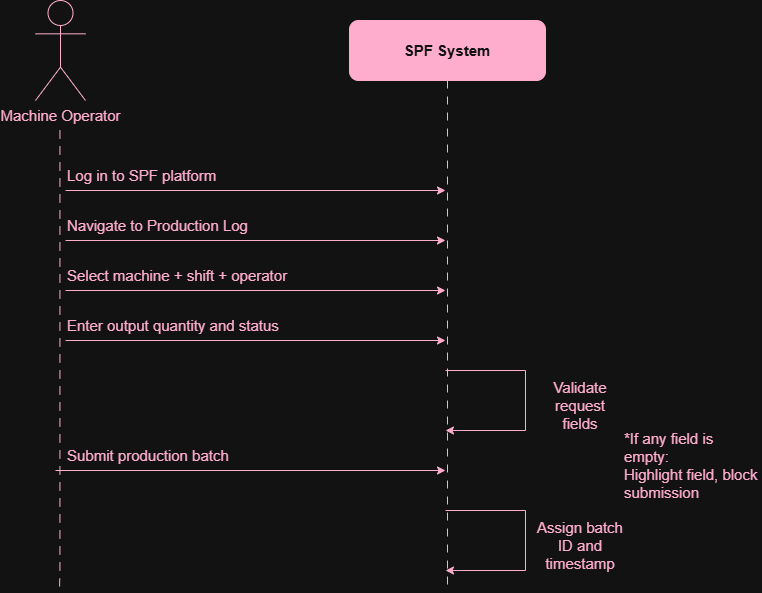

The diagram above was exported from draw.io. Its source (the exported page's mxGraphModel, read from the mxfile embedded in the PNG):
<mxGraphModel dx="1229" dy="676" grid="1" gridSize="10" guides="1" tooltips="1" connect="1" arrows="1" fold="1" page="1" pageScale="1" pageWidth="827" pageHeight="1169" math="0" shadow="0">
  <root>
    <mxCell id="0" />
    <mxCell id="1" parent="0" />
    <mxCell id="O1xXUVX19xsCLsZUaz1D-11" edge="1" parent="1" style="edgeStyle=orthogonalEdgeStyle;rounded=0;orthogonalLoop=1;jettySize=auto;html=1;endArrow=none;endFill=0;dashed=1;dashPattern=8 8;fontSize=15;strokeColor=light-dark(#000000,#FFADCD);fontColor=light-dark(#000000,#FFADCD);labelBackgroundColor=none;" value="&amp;nbsp; ">
      <mxGeometry relative="1" as="geometry">
        <Array as="points">
          <mxPoint x="124" y="660" />
          <mxPoint x="124" y="680" />
        </Array>
        <mxPoint x="124.44" y="220" as="sourcePoint" />
        <mxPoint x="124" y="680" as="targetPoint" />
      </mxGeometry>
    </mxCell>
    <mxCell id="O1xXUVX19xsCLsZUaz1D-1" parent="1" style="shape=umlActor;verticalLabelPosition=bottom;verticalAlign=top;html=1;outlineConnect=0;fontSize=15;strokeColor=light-dark(#000000,#FFADCD);fontColor=light-dark(#000000,#FFADCD);labelBackgroundColor=none;" value="Machine Operator" vertex="1">
      <mxGeometry height="100" width="50" x="100" y="90" as="geometry" />
    </mxCell>
    <mxCell id="O1xXUVX19xsCLsZUaz1D-13" edge="1" parent="1" source="O1xXUVX19xsCLsZUaz1D-2" style="edgeStyle=orthogonalEdgeStyle;rounded=0;orthogonalLoop=1;jettySize=auto;html=1;exitX=0.5;exitY=1;exitDx=0;exitDy=0;endArrow=none;endFill=0;dashed=1;dashPattern=8 8;fontSize=15;strokeColor=light-dark(#000000,#FFADCD);fontColor=light-dark(#000000,#FFADCD);labelBackgroundColor=none;">
      <mxGeometry relative="1" as="geometry">
        <mxPoint x="512" y="680" as="targetPoint" />
      </mxGeometry>
    </mxCell>
    <mxCell id="O1xXUVX19xsCLsZUaz1D-2" parent="1" style="rounded=1;whiteSpace=wrap;html=1;labelBackgroundColor=none;fillColor=#a20025;fontColor=#ffffff;strokeColor=light-dark(#000000,#FFADCD);fontSize=15;" value="&lt;b&gt;SPF System&lt;/b&gt;" vertex="1">
      <mxGeometry height="60" width="196" x="414" y="110" as="geometry" />
    </mxCell>
    <mxCell id="O1xXUVX19xsCLsZUaz1D-15" edge="1" parent="1" style="endArrow=classic;html=1;rounded=0;fontSize=15;strokeColor=light-dark(#000000,#FFADCD);fontColor=light-dark(#000000,#FFADCD);labelBackgroundColor=none;" value="">
      <mxGeometry height="50" relative="1" width="50" as="geometry">
        <mxPoint x="130" y="280" as="sourcePoint" />
        <mxPoint x="510" y="280" as="targetPoint" />
      </mxGeometry>
    </mxCell>
    <mxCell id="O1xXUVX19xsCLsZUaz1D-16" edge="1" parent="1" style="endArrow=classic;html=1;rounded=0;fontSize=15;strokeColor=light-dark(#000000,#FFADCD);fontColor=light-dark(#000000,#FFADCD);labelBackgroundColor=none;" value="">
      <mxGeometry height="50" relative="1" width="50" as="geometry">
        <mxPoint x="130" y="330" as="sourcePoint" />
        <mxPoint x="510" y="330" as="targetPoint" />
      </mxGeometry>
    </mxCell>
    <mxCell id="O1xXUVX19xsCLsZUaz1D-17" edge="1" parent="1" style="endArrow=classic;html=1;rounded=0;fontSize=15;strokeColor=light-dark(#000000,#FFADCD);fontColor=light-dark(#000000,#FFADCD);labelBackgroundColor=none;" value="">
      <mxGeometry height="50" relative="1" width="50" as="geometry">
        <mxPoint x="130" y="380" as="sourcePoint" />
        <mxPoint x="510" y="380" as="targetPoint" />
      </mxGeometry>
    </mxCell>
    <mxCell id="O1xXUVX19xsCLsZUaz1D-18" edge="1" parent="1" style="endArrow=classic;html=1;rounded=0;fontSize=15;strokeColor=light-dark(#000000,#FFADCD);fontColor=light-dark(#000000,#FFADCD);labelBackgroundColor=none;" value="">
      <mxGeometry height="50" relative="1" width="50" as="geometry">
        <mxPoint x="130" y="430" as="sourcePoint" />
        <mxPoint x="510" y="430" as="targetPoint" />
      </mxGeometry>
    </mxCell>
    <mxCell id="O1xXUVX19xsCLsZUaz1D-19" edge="1" parent="1" style="endArrow=classic;html=1;rounded=0;fontSize=15;strokeColor=light-dark(#000000,#FFADCD);fontColor=light-dark(#000000,#FFADCD);labelBackgroundColor=none;" value="">
      <mxGeometry height="50" relative="1" width="50" as="geometry">
        <mxPoint x="120" y="560" as="sourcePoint" />
        <mxPoint x="510" y="560" as="targetPoint" />
      </mxGeometry>
    </mxCell>
    <mxCell id="O1xXUVX19xsCLsZUaz1D-20" edge="1" parent="1" style="endArrow=classic;html=1;rounded=0;fontSize=15;strokeColor=light-dark(#000000,#FFADCD);fontColor=light-dark(#000000,#FFADCD);labelBackgroundColor=none;" value="">
      <mxGeometry height="50" relative="1" width="50" as="geometry">
        <Array as="points">
          <mxPoint x="590" y="460" />
          <mxPoint x="590" y="520" />
        </Array>
        <mxPoint x="510" y="460" as="sourcePoint" />
        <mxPoint x="510" y="520" as="targetPoint" />
      </mxGeometry>
    </mxCell>
    <mxCell id="O1xXUVX19xsCLsZUaz1D-22" edge="1" parent="1" style="endArrow=classic;html=1;rounded=0;fontSize=15;strokeColor=light-dark(#000000,#FFADCD);fontColor=light-dark(#000000,#FFADCD);labelBackgroundColor=none;" value="">
      <mxGeometry height="50" relative="1" width="50" as="geometry">
        <Array as="points">
          <mxPoint x="590" y="600" />
          <mxPoint x="590" y="660" />
        </Array>
        <mxPoint x="510" y="600" as="sourcePoint" />
        <mxPoint x="510" y="660" as="targetPoint" />
      </mxGeometry>
    </mxCell>
    <mxCell id="O1xXUVX19xsCLsZUaz1D-23" parent="1" style="text;html=1;whiteSpace=wrap;strokeColor=none;fillColor=none;align=left;verticalAlign=middle;rounded=0;fontSize=15;fontColor=light-dark(#000000,#FFADCD);labelBackgroundColor=none;" value="Log in to SPF platform" vertex="1">
      <mxGeometry height="30" width="350" x="130" y="250" as="geometry" />
    </mxCell>
    <mxCell id="O1xXUVX19xsCLsZUaz1D-24" parent="1" style="text;html=1;whiteSpace=wrap;strokeColor=none;fillColor=none;align=left;verticalAlign=middle;rounded=0;fontSize=15;fontColor=light-dark(#000000,#FFADCD);labelBackgroundColor=none;" value="Navigate to Production Log" vertex="1">
      <mxGeometry height="30" width="350" x="130" y="300" as="geometry" />
    </mxCell>
    <mxCell id="O1xXUVX19xsCLsZUaz1D-25" parent="1" style="text;html=1;whiteSpace=wrap;strokeColor=none;fillColor=none;align=left;verticalAlign=middle;rounded=0;fontSize=15;fontColor=light-dark(#000000,#FFADCD);labelBackgroundColor=none;" value="Select machine + shift + operator" vertex="1">
      <mxGeometry height="30" width="350" x="130" y="350" as="geometry" />
    </mxCell>
    <mxCell id="O1xXUVX19xsCLsZUaz1D-26" parent="1" style="text;html=1;whiteSpace=wrap;strokeColor=none;fillColor=none;align=left;verticalAlign=middle;rounded=0;fontSize=15;fontColor=light-dark(#000000,#FFADCD);labelBackgroundColor=none;" value="Enter output quantity and status" vertex="1">
      <mxGeometry height="30" width="350" x="130" y="400" as="geometry" />
    </mxCell>
    <mxCell id="O1xXUVX19xsCLsZUaz1D-27" parent="1" style="text;html=1;whiteSpace=wrap;strokeColor=none;fillColor=none;align=left;verticalAlign=middle;rounded=0;fontSize=15;fontColor=light-dark(#000000,#FFADCD);labelBackgroundColor=none;" value="Submit production batch" vertex="1">
      <mxGeometry height="30" width="350" x="130" y="530" as="geometry" />
    </mxCell>
    <mxCell id="O1xXUVX19xsCLsZUaz1D-28" parent="1" style="text;html=1;whiteSpace=wrap;strokeColor=none;fillColor=none;align=center;verticalAlign=middle;rounded=0;fontSize=15;fontColor=light-dark(#000000,#FFADCD);labelBackgroundColor=none;" value="Validate request fields" vertex="1">
      <mxGeometry height="30" width="90" x="600" y="480" as="geometry" />
    </mxCell>
    <mxCell id="O1xXUVX19xsCLsZUaz1D-29" parent="1" style="text;html=1;whiteSpace=wrap;strokeColor=none;fillColor=none;align=center;verticalAlign=middle;rounded=0;fontSize=15;fontColor=light-dark(#000000,#FFADCD);labelBackgroundColor=none;" value="Assign batch ID and timestamp" vertex="1">
      <mxGeometry height="30" width="100" x="595" y="620" as="geometry" />
    </mxCell>
    <mxCell id="O1xXUVX19xsCLsZUaz1D-30" parent="1" style="text;html=1;whiteSpace=wrap;strokeColor=none;fillColor=none;align=left;verticalAlign=middle;rounded=0;fontSize=15;fontColor=light-dark(#000000,#FFADCD);labelBackgroundColor=none;" value="*If any field is empty:&lt;div&gt;Highlight field, block submission&lt;/div&gt;" vertex="1">
      <mxGeometry height="30" width="140" x="687" y="540" as="geometry" />
    </mxCell>
  </root>
</mxGraphModel>